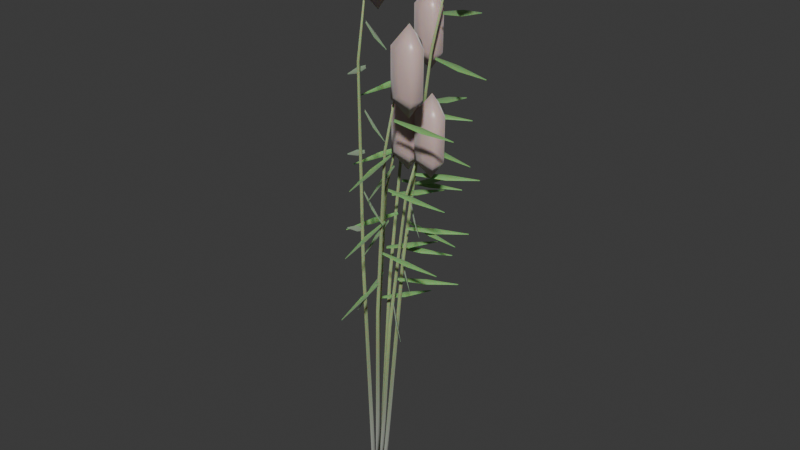 # Source: aquatic_wetland_reed.blend  (saved by Blender 5.2.44; exported with 4.5.12 LTS)
import bpy
from mathutils import Matrix  # noqa: F401  (used for matrix-valued properties, if any)

bpy.ops.wm.read_factory_settings(use_empty=True)
scene = bpy.context.scene
scene.name = 'Scene'

# ---- collections
col_collection = bpy.data.collections.new('Collection'); scene.collection.children.link(col_collection)

# ---- materials (node trees are filled in below, after node groups)
mat_m_reed_culm = bpy.data.materials.new('M_Reed_Culm')
mat_m_reed_leaf = bpy.data.materials.new('M_Reed_Leaf')
mat_m_reed_plume = bpy.data.materials.new('M_Reed_Plume')

# ---- material node trees
mat_m_reed_culm.use_nodes = True; mat_m_reed_culm.node_tree.nodes.clear()
_N = mat_m_reed_culm.node_tree.nodes; _L = mat_m_reed_culm.node_tree.links
n0 = _N.new('ShaderNodeBsdfPrincipled'); n0.name = 'Principled BSDF'; n0.location = (200, 0)
n0.inputs[0].default_value = (0.35, 0.48, 0.2, 1.0)
n0.inputs[8].default_value = 0.35
n0.inputs[10].default_value = 0.03
n0.inputs[24].default_value = 0.4
n1 = _N.new('ShaderNodeOutputMaterial'); n1.name = 'Material Output'; n1.location = (500, 0)
_L.new(n0.outputs[0], n1.inputs[0])
n1.is_active_output = True
mat_m_reed_leaf.use_nodes = True; mat_m_reed_leaf.node_tree.nodes.clear()
_N = mat_m_reed_leaf.node_tree.nodes; _L = mat_m_reed_leaf.node_tree.links
n0 = _N.new('ShaderNodeBsdfPrincipled'); n0.name = 'Principled BSDF'; n0.location = (200, 0)
n0.inputs[0].default_value = (0.24, 0.52, 0.16, 1.0)
n0.inputs[2].default_value = 0.45
n0.inputs[8].default_value = 0.45
n0.inputs[10].default_value = 0.03
n0.inputs[24].default_value = 0.4
n1 = _N.new('ShaderNodeOutputMaterial'); n1.name = 'Material Output'; n1.location = (500, 0)
_L.new(n0.outputs[0], n1.inputs[0])
n1.is_active_output = True
mat_m_reed_plume.use_nodes = True; mat_m_reed_plume.node_tree.nodes.clear()
_N = mat_m_reed_plume.node_tree.nodes; _L = mat_m_reed_plume.node_tree.links
n0 = _N.new('ShaderNodeBsdfPrincipled'); n0.name = 'Principled BSDF'; n0.location = (200, 0)
n0.inputs[0].default_value = (0.65, 0.48, 0.45, 1.0)
n0.inputs[2].default_value = 0.35
n0.inputs[8].default_value = 0.65
n0.inputs[9].default_value = (0.12, 0.21, 0.0275)
n0.inputs[10].default_value = 0.03
n0.inputs[24].default_value = 0.4
n1 = _N.new('ShaderNodeOutputMaterial'); n1.name = 'Material Output'; n1.location = (500, 0)
_L.new(n0.outputs[0], n1.inputs[0])
n1.is_active_output = True

# ---- world
world_world = bpy.data.worlds.new('World'); scene.world = world_world
world_world.use_nodes = True; world_world.node_tree.nodes.clear()
_N = world_world.node_tree.nodes; _L = world_world.node_tree.links
n0 = _N.new('ShaderNodeOutputWorld'); n0.name = 'World Output'; n0.location = (200, 100)
n1 = _N.new('ShaderNodeBackground'); n1.name = 'Background'; n1.location = (-200, 100)
n1.inputs[0].default_value = (0.05088, 0.05088, 0.05088, 1.0)
_L.new(n1.outputs[0], n0.inputs[0])
n0.is_active_output = True
world_world.color = (0.05088, 0.05088, 0.05088)
world_world.sun_shadow_jitter_overblur = 0.0

# ---- meshes
me_flora_wetland_reed_mesh = bpy.data.meshes.new('Flora_Wetland_Reed_Mesh')
me_flora_wetland_reed_mesh.from_pydata([(-0.001958, -0.0005437, 0.001362), (0.01599, -0.01854, -1.802e-05), (0.03394, -0.0005437, -0.001362), (0.01599, 0.01746, 1.802e-05), (0.08405, -0.001632, 1.081), (0.09797, -0.01563, 1.08), (0.1119, -0.001631, 1.079), (0.09797, 0.01237, 1.08), (0.2201, -0.00272, 2.042), (0.23, -0.01272, 2.04), (0.2398, -0.002718, 2.038), (0.23, 0.007281, 2.04), (0.3332, -0.002991, 2.401), (0.3379, -0.007991, 2.4), (0.3427, -0.00299, 2.399), (0.3379, 0.002009, 2.4), (0.01599, -0.0005437, 0.0), (0.3379, -0.002991, 2.4), (0.131, -0.00475, 1.278), (0.1323, -0.001825, 1.269), (0.1294, -0.003259, 1.26), (0.2589, -0.1313, 1.266), (0.262, -0.1247, 1.247), (0.2556, -0.1282, 1.228), (0.4058, -0.2621, 1.226), (0.4062, -0.2611, 1.223), (0.4053, -0.2616, 1.22), (0.1693, -0.003591, 1.466), (0.1665, -0.00202, 1.457), (0.1677, -0.004982, 1.448), (0.3079, 0.1112, 1.455), (0.3016, 0.1151, 1.436), (0.3045, 0.1083, 1.417), (0.4526, 0.2446, 1.415), (0.4517, 0.2451, 1.412), (0.4521, 0.2441, 1.409), (0.1995, -0.005138, 1.655), (0.2008, -0.002214, 1.646), (0.198, -0.003647, 1.637), (0.3274, -0.1317, 1.643), (0.3306, -0.125, 1.624), (0.3241, -0.1286, 1.605), (0.4744, -0.2625, 1.603), (0.4748, -0.2615, 1.6), (0.4738, -0.262, 1.597), (0.2379, -0.00398, 1.843), (0.2351, -0.002408, 1.834), (0.2363, -0.00537, 1.825), (0.3764, 0.1108, 1.832), (0.3702, 0.1147, 1.813), (0.3731, 0.1079, 1.794), (0.5212, 0.2442, 1.792), (0.5202, 0.2447, 1.789), (0.5206, 0.2438, 1.786), (0.2681, -0.005526, 2.032), (0.2694, -0.002602, 2.023), (0.2665, -0.004035, 2.014), (0.396, -0.1321, 2.02), (0.3992, -0.1254, 2.001), (0.3927, -0.1289, 1.982), (0.5429, -0.2629, 1.98), (0.5434, -0.2619, 1.977), (0.5424, -0.2624, 1.974), (0.3064, -0.004368, 2.22), (0.3037, -0.002796, 2.211), (0.3048, -0.005758, 2.202), (0.445, 0.1105, 2.209), (0.4387, 0.1143, 2.19), (0.4416, 0.1075, 2.171), (0.5897, 0.2438, 2.17), (0.5888, 0.2444, 2.167), (0.5892, 0.2434, 2.164), (0.4179, -0.002991, 2.74), (0.4179, -0.002991, 2.22), (0.5089, -0.002991, 2.616), (0.4716, 0.05067, 2.594), (0.4179, 0.09444, 2.626), (0.36, 0.055, 2.603), (0.3357, -0.002991, 2.604), (0.3491, -0.07181, 2.626), (0.4179, -0.07877, 2.594), (0.4824, -0.06748, 2.617), (0.5089, -0.002991, 2.344), (0.4716, 0.05067, 2.366), (0.4179, 0.09444, 2.334), (0.36, 0.055, 2.357), (0.3357, -0.002991, 2.356), (0.3491, -0.07181, 2.334), (0.4179, -0.07877, 2.366), (0.4824, -0.06748, 2.343), (0.002309, 0.03905, 0.001063), (0.02033, 0.02107, 0.0009144), (0.03825, 0.03905, -0.001063), (0.02022, 0.05703, -0.0009144), (0.09688, 0.1172, 1.531), (0.1109, 0.1032, 1.531), (0.1248, 0.1171, 1.529), (0.1108, 0.1311, 1.529), (0.2415, 0.1953, 2.891), (0.2514, 0.1853, 2.891), (0.2613, 0.1952, 2.889), (0.2514, 0.2052, 2.889), (0.3566, 0.2148, 3.401), (0.3615, 0.2098, 3.4), (0.3664, 0.2147, 3.399), (0.3615, 0.2198, 3.4), (0.02028, 0.03905, 0.0), (0.3615, 0.2148, 3.4), (0.1473, 0.128, 1.806), (0.1466, 0.1311, 1.797), (0.1456, 0.1282, 1.788), (0.3268, 0.1124, 1.798), (0.3254, 0.1195, 1.779), (0.323, 0.1126, 1.76), (0.5242, 0.1055, 1.762), (0.524, 0.1066, 1.759), (0.5236, 0.1056, 1.756), (0.1855, 0.147, 2.073), (0.1825, 0.145, 2.064), (0.1854, 0.1431, 2.055), (0.191, 0.3248, 2.044), (0.184, 0.3208, 2.025), (0.1909, 0.3166, 2.007), (0.1867, 0.5166, 1.985), (0.1857, 0.516, 1.982), (0.1867, 0.5153, 1.979), (0.219, 0.1559, 2.34), (0.2183, 0.159, 2.331), (0.2172, 0.156, 2.322), (0.3984, 0.1403, 2.332), (0.397, 0.1474, 2.313), (0.3947, 0.1405, 2.295), (0.5958, 0.1334, 2.297), (0.5956, 0.1345, 2.294), (0.5952, 0.1335, 2.291), (0.2571, 0.1749, 2.607), (0.2541, 0.1729, 2.599), (0.2571, 0.171, 2.59), (0.2626, 0.3527, 2.578), (0.2556, 0.3487, 2.56), (0.2626, 0.3445, 2.541), (0.2583, 0.5445, 2.519), (0.2573, 0.5439, 2.516), (0.2583, 0.5432, 2.513), (0.2906, 0.1838, 2.875), (0.2899, 0.1869, 2.866), (0.2888, 0.1839, 2.857), (0.4701, 0.1682, 2.867), (0.4686, 0.1753, 2.848), (0.4663, 0.1684, 2.829), (0.6674, 0.1613, 2.831), (0.6672, 0.1624, 2.828), (0.6669, 0.1614, 2.825), (0.3287, 0.2027, 3.142), (0.3257, 0.2008, 3.133), (0.3287, 0.1988, 3.124), (0.3343, 0.3806, 3.112), (0.3272, 0.3765, 3.094), (0.3342, 0.3724, 3.075), (0.3299, 0.5724, 3.053), (0.3289, 0.5718, 3.051), (0.3299, 0.5711, 3.048), (0.4415, 0.2148, 3.74), (0.4415, 0.2148, 3.22), (0.5325, 0.2148, 3.616), (0.4952, 0.2684, 3.594), (0.4415, 0.3122, 3.626), (0.3835, 0.2728, 3.603), (0.3593, 0.2148, 3.604), (0.3727, 0.146, 3.626), (0.4415, 0.139, 3.594), (0.506, 0.1503, 3.617), (0.5325, 0.2148, 3.344), (0.4952, 0.2684, 3.366), (0.4415, 0.3122, 3.334), (0.3835, 0.2728, 3.357), (0.3593, 0.2148, 3.356), (0.3727, 0.146, 3.334), (0.4415, 0.139, 3.366), (0.506, 0.1503, 3.343), (-0.05418, 0.06225, -0.0003083), (-0.03621, 0.04433, 0.001709), (-0.01818, 0.06225, 0.0003083), (-0.03615, 0.08017, -0.001709), (-0.07254, 0.1868, 1.305), (-0.05856, 0.1728, 1.306), (-0.04454, 0.1867, 1.305), (-0.05851, 0.2007, 1.304), (-0.04087, 0.3113, 2.466), (-0.03091, 0.3013, 2.466), (-0.02092, 0.3112, 2.464), (-0.03088, 0.3212, 2.464), (0.0461, 0.3425, 2.901), (0.051, 0.3374, 2.9), (0.05593, 0.3423, 2.899), (0.05104, 0.3474, 2.9), (-0.03618, 0.06225, 0.0), (0.05102, 0.3424, 2.9), (-0.04049, 0.2069, 1.542), (-0.04289, 0.209, 1.533), (-0.04218, 0.2059, 1.524), (0.1156, 0.2968, 1.532), (0.1101, 0.3017, 1.513), (0.112, 0.2946, 1.494), (0.281, 0.404, 1.494), (0.2802, 0.4047, 1.491), (0.2804, 0.4036, 1.488), (-0.03197, 0.2323, 1.769), (-0.02723, 0.2312, 1.761), (-0.02511, 0.2356, 1.753), (-0.1844, 0.1631, 1.702), (-0.1741, 0.1603, 1.685), (-0.1699, 0.1701, 1.667), (-0.3389, 0.08193, 1.603), (-0.3373, 0.08158, 1.6), (-0.3366, 0.08303, 1.597), (-0.009184, 0.2514, 1.998), (-0.01158, 0.2534, 1.989), (-0.01088, 0.2504, 1.98), (0.1469, 0.3412, 1.988), (0.1414, 0.3461, 1.969), (0.1433, 0.3391, 1.95), (0.3123, 0.4484, 1.95), (0.3115, 0.4491, 1.947), (0.3117, 0.4481, 1.944), (-0.0006686, 0.2767, 2.225), (0.004067, 0.2757, 2.216), (0.006194, 0.28, 2.208), (-0.1531, 0.2076, 2.157), (-0.1428, 0.2048, 2.14), (-0.1386, 0.2146, 2.123), (-0.3076, 0.1264, 2.058), (-0.306, 0.126, 2.056), (-0.3053, 0.1275, 2.053), (0.02212, 0.2959, 2.453), (0.01972, 0.2979, 2.444), (0.02043, 0.2948, 2.435), (0.1782, 0.3857, 2.443), (0.1727, 0.3906, 2.425), (0.1746, 0.3835, 2.406), (0.3436, 0.4929, 2.406), (0.3428, 0.4936, 2.403), (0.343, 0.4926, 2.4), (0.03063, 0.3212, 2.68), (0.03537, 0.3201, 2.672), (0.03749, 0.3245, 2.664), (-0.1218, 0.2521, 2.613), (-0.1115, 0.2493, 2.596), (-0.1073, 0.2591, 2.579), (-0.2763, 0.1709, 2.514), (-0.2747, 0.1705, 2.511), (-0.274, 0.172, 2.509), (0.131, 0.3424, 3.24), (0.131, 0.3424, 2.72), (0.222, 0.3424, 3.116), (0.1847, 0.396, 3.094), (0.131, 0.4398, 3.126), (0.07303, 0.4004, 3.103), (0.04875, 0.3424, 3.104), (0.0622, 0.2736, 3.126), (0.131, 0.2666, 3.094), (0.1955, 0.2779, 3.117), (0.222, 0.3424, 2.844), (0.1847, 0.396, 2.866), (0.131, 0.4398, 2.834), (0.07303, 0.4004, 2.857), (0.04875, 0.3424, 2.856), (0.0622, 0.2736, 2.834), (0.131, 0.2666, 2.866), (0.1955, 0.2779, 2.843), (-0.03398, 0.000656, 0.0003004), (-0.01599, -0.01734, 2.186e-05), (0.002011, 0.000656, -0.0003004), (-0.01599, 0.01866, -2.186e-05), (-0.01195, 0.001969, 1.081), (0.002041, -0.01203, 1.08), (0.01603, 0.001968, 1.079), (0.00204, 0.01597, 1.08), (0.06014, 0.003282, 2.041), (0.07007, -0.00672, 2.04), (0.07999, 0.003279, 2.039), (0.07007, 0.01328, 2.04), (0.1572, 0.003609, 2.401), (0.1621, -0.001392, 2.4), (0.1669, 0.003607, 2.399), (0.1621, 0.008608, 2.4), (-0.01599, 0.000656, 0.0), (0.1621, 0.003608, 2.4), (0.02822, 0.002563, 1.277), (0.0249, 0.002202, 1.269), (0.02722, -0.0002022, 1.26), (0.09304, 0.1697, 1.258), (0.0854, 0.1692, 1.239), (0.09092, 0.1639, 1.22), (0.1537, 0.3548, 1.209), (0.1526, 0.3547, 1.206), (0.1534, 0.3539, 1.204), (0.04532, 0.0001125, 1.466), (0.04776, 0.002437, 1.457), (0.04445, 0.003086, 1.448), (0.09145, -0.1729, 1.445), (0.09726, -0.1678, 1.426), (0.08963, -0.1666, 1.407), (0.1514, -0.3578, 1.395), (0.1523, -0.357, 1.392), (0.1512, -0.3568, 1.389), (0.07395, 0.003032, 1.655), (0.07063, 0.002671, 1.646), (0.07295, 0.0002664, 1.637), (0.1388, 0.1702, 1.635), (0.1311, 0.1696, 1.616), (0.1366, 0.1643, 1.598), (0.1995, 0.3553, 1.587), (0.1983, 0.3551, 1.584), (0.1991, 0.3543, 1.581), (0.09104, 0.0005811, 1.843), (0.09349, 0.002905, 1.834), (0.09018, 0.003555, 1.825), (0.1372, -0.1725, 1.822), (0.143, -0.1674, 1.803), (0.1354, -0.1662, 1.785), (0.1972, -0.3573, 1.772), (0.198, -0.3565, 1.769), (0.1969, -0.3563, 1.766), (0.1197, 0.0035, 2.032), (0.1164, 0.00314, 2.023), (0.1187, 0.000735, 2.014), (0.1845, 0.1706, 2.012), (0.1768, 0.1701, 1.993), (0.1824, 0.1648, 1.975), (0.2452, 0.3557, 1.964), (0.2441, 0.3556, 1.961), (0.2448, 0.3548, 1.958), (0.1368, 0.00105, 2.22), (0.1392, 0.003374, 2.211), (0.1359, 0.004023, 2.203), (0.1829, -0.172, 2.199), (0.1887, -0.1669, 2.18), (0.1811, -0.1657, 2.162), (0.2429, -0.3569, 2.149), (0.2437, -0.3561, 2.146), (0.2426, -0.3559, 2.143), (0.2421, 0.003608, 2.74), (0.2421, 0.003608, 2.22), (0.333, 0.003608, 2.616), (0.2957, 0.05727, 2.594), (0.2421, 0.101, 2.626), (0.1841, 0.0616, 2.603), (0.1598, 0.003608, 2.604), (0.1733, -0.06521, 2.626), (0.2421, -0.07217, 2.594), (0.3066, -0.06088, 2.617), (0.333, 0.003608, 2.344), (0.2957, 0.05727, 2.366), (0.2421, 0.101, 2.334), (0.1841, 0.0616, 2.357), (0.1598, 0.003608, 2.356), (0.1733, -0.06521, 2.334), (0.2421, -0.07217, 2.366), (0.3066, -0.06088, 2.343), (-0.04126, -0.03735, 4.086e-05), (-0.02327, -0.05533, -0.0008777), (-0.005264, -0.03735, -4.086e-05), (-0.02326, -0.01937, 0.0008777), (-0.03379, -0.1121, 1.53), (-0.01979, -0.126, 1.529), (-0.005793, -0.112, 1.53), (-0.01979, -0.09806, 1.531), (0.02371, -0.1868, 2.891), (0.03368, -0.1967, 2.89), (0.04365, -0.1867, 2.889), (0.03368, -0.1767, 2.89), (0.1171, -0.2054, 3.401), (0.1221, -0.2104, 3.4), (0.127, -0.2054, 3.399), (0.122, -0.2004, 3.4), (-0.02326, -0.03735, 0.0), (0.1221, -0.2054, 3.4), (-0.001226, -0.1209, 1.805), (0.0004723, -0.1254, 1.797), (0.005205, -0.1247, 1.789), (-0.1441, -0.03252, 1.74), (-0.1409, -0.04254, 1.723), (-0.1306, -0.04048, 1.705), (-0.2985, 0.051, 1.643), (-0.2979, 0.04951, 1.64), (-0.2964, 0.04974, 1.637), (0.01997, -0.1418, 2.073), (0.02074, -0.1387, 2.064), (0.01829, -0.1407, 2.055), (0.17, -0.2413, 2.063), (0.172, -0.2343, 2.044), (0.1664, -0.2391, 2.025), (0.3397, -0.3415, 2.025), (0.34, -0.3405, 2.022), (0.3392, -0.3412, 2.019), (0.0393, -0.1476, 2.34), (0.041, -0.1521, 2.331), (0.04573, -0.1514, 2.323), (-0.1036, -0.0592, 2.274), (-0.1004, -0.06921, 2.257), (-0.09002, -0.06715, 2.24), (-0.258, 0.02432, 2.177), (-0.2574, 0.02283, 2.174), (-0.2558, 0.02307, 2.171), (0.0605, -0.1685, 2.608), (0.06126, -0.1654, 2.599), (0.05882, -0.1674, 2.59), (0.2105, -0.268, 2.598), (0.2125, -0.261, 2.579), (0.207, -0.2658, 2.56), (0.3802, -0.3682, 2.56), (0.3805, -0.3672, 2.557), (0.3797, -0.3679, 2.554), (0.07983, -0.1743, 2.874), (0.08152, -0.1787, 2.866), (0.08626, -0.178, 2.858), (-0.06308, -0.08587, 2.808), (-0.05983, -0.09589, 2.791), (-0.0495, -0.09383, 2.774), (-0.2175, -0.002353, 2.711), (-0.2169, -0.003844, 2.708), (-0.2153, -0.003609, 2.706), (0.101, -0.1951, 3.142), (0.1018, -0.1921, 3.133), (0.09934, -0.1941, 3.124), (0.251, -0.2947, 3.132), (0.253, -0.2877, 3.113), (0.2475, -0.2925, 3.094), (0.4208, -0.3949, 3.094), (0.421, -0.3939, 3.091), (0.4202, -0.3945, 3.088), (0.2021, -0.2054, 3.74), (0.2021, -0.2054, 3.22), (0.293, -0.2054, 3.616), (0.2557, -0.1517, 3.594), (0.2021, -0.108, 3.626), (0.1441, -0.1474, 3.603), (0.1198, -0.2054, 3.604), (0.1332, -0.2742, 3.626), (0.2021, -0.2812, 3.594), (0.2665, -0.2699, 3.617), (0.293, -0.2054, 3.344), (0.2557, -0.1517, 3.366), (0.2021, -0.108, 3.334), (0.1441, -0.1474, 3.357), (0.1198, -0.2054, 3.356), (0.1332, -0.2742, 3.334), (0.2021, -0.2812, 3.366), (0.2665, -0.2699, 3.343), (0.01851, -0.0621, 0.001687), (0.03627, -0.08002, -0.001691), (0.05435, -0.0621, -0.001687), (0.03659, -0.04418, 0.001691), (0.1454, -0.1863, 1.307), (0.1592, -0.2002, 1.304), (0.1732, -0.1863, 1.303), (0.1594, -0.1724, 1.306), (0.3223, -0.3106, 2.467), (0.3321, -0.3205, 2.464), (0.342, -0.3104, 2.463), (0.3322, -0.3006, 2.466), (0.4455, -0.3416, 2.901), (0.4503, -0.3466, 2.9), (0.4552, -0.3415, 2.899), (0.4504, -0.3366, 2.9), (0.03643, -0.0621, 0.0), (0.4504, -0.3416, 2.9), (0.198, -0.2105, 1.542), (0.2009, -0.2085, 1.533), (0.1978, -0.2068, 1.524), (0.2045, -0.3886, 1.514), (0.2112, -0.3843, 1.495), (0.204, -0.3807, 1.477), (0.2217, -0.5803, 1.457), (0.2227, -0.5796, 1.454), (0.2217, -0.579, 1.451), (0.2436, -0.2336, 1.77), (0.2425, -0.2307, 1.761), (0.2419, -0.2337, 1.752), (0.4233, -0.2203, 1.762), (0.4207, -0.2135, 1.743), (0.4195, -0.2207, 1.724), (0.6192, -0.1954, 1.726), (0.6188, -0.1945, 1.723), (0.6186, -0.1955, 1.72), (0.2812, -0.2549, 1.997), (0.284, -0.2528, 1.989), (0.2809, -0.2512, 1.98), (0.2876, -0.433, 1.97), (0.2944, -0.4286, 1.951), (0.2872, -0.4251, 1.933), (0.3049, -0.6246, 1.913), (0.3059, -0.6239, 1.91), (0.3048, -0.6234, 1.907), (0.3268, -0.2779, 2.225), (0.3256, -0.275, 2.216), (0.325, -0.2781, 2.207), (0.5065, -0.2647, 2.217), (0.5039, -0.2579, 2.198), (0.5027, -0.265, 2.18), (0.7024, -0.2398, 2.181), (0.702, -0.2388, 2.179), (0.7018, -0.2399, 2.176), (0.3643, -0.2992, 2.453), (0.3672, -0.2972, 2.444), (0.3641, -0.2955, 2.435), (0.3708, -0.4773, 2.426), (0.3775, -0.473, 2.407), (0.3703, -0.4695, 2.388), (0.3881, -0.669, 2.368), (0.389, -0.6683, 2.365), (0.388, -0.6677, 2.362), (0.41, -0.3223, 2.681), (0.4088, -0.3194, 2.672), (0.4082, -0.3225, 2.663), (0.5896, -0.309, 2.673), (0.5871, -0.3022, 2.654), (0.5858, -0.3094, 2.635), (0.7855, -0.2842, 2.637), (0.7852, -0.2832, 2.634), (0.785, -0.2842, 2.631), (0.5304, -0.3416, 3.24), (0.5304, -0.3416, 2.72), (0.6213, -0.3416, 3.116), (0.584, -0.2879, 3.094), (0.5304, -0.2441, 3.126), (0.4724, -0.2836, 3.103), (0.4481, -0.3416, 3.104), (0.4616, -0.4104, 3.126), (0.5304, -0.4173, 3.094), (0.5949, -0.4061, 3.117), (0.6213, -0.3416, 2.844), (0.584, -0.2879, 2.866), (0.5304, -0.2441, 2.834), (0.4724, -0.2836, 2.857), (0.4481, -0.3416, 2.856), (0.4616, -0.4104, 2.834), (0.5304, -0.4173, 2.866), (0.5949, -0.4061, 2.843)], [], [(0, 1, 5, 4), (1, 2, 6, 5), (2, 3, 7, 6), (3, 0, 4, 7), (4, 5, 9, 8), (5, 6, 10, 9), (6, 7, 11, 10), (7, 4, 8, 11), (8, 9, 13, 12), (9, 10, 14, 13), (10, 11, 15, 14), (11, 8, 12, 15), (16, 1, 0), (16, 2, 1), (16, 3, 2), (16, 0, 3), (17, 12, 13), (17, 13, 14), (17, 14, 15), (17, 15, 12), (18, 19, 22, 21), (19, 20, 23, 22), (21, 22, 25, 24), (22, 23, 26, 25), (27, 28, 31, 30), (28, 29, 32, 31), (30, 31, 34, 33), (31, 32, 35, 34), (36, 37, 40, 39), (37, 38, 41, 40), (39, 40, 43, 42), (40, 41, 44, 43), (45, 46, 49, 48), (46, 47, 50, 49), (48, 49, 52, 51), (49, 50, 53, 52), (54, 55, 58, 57), (55, 56, 59, 58), (57, 58, 61, 60), (58, 59, 62, 61), (63, 64, 67, 66), (64, 65, 68, 67), (66, 67, 70, 69), (67, 68, 71, 70), (72, 74, 75), (72, 75, 76), (72, 76, 77), (72, 77, 78), (72, 78, 79), (72, 79, 80), (72, 80, 81), (72, 81, 74), (74, 82, 83, 75), (75, 83, 84, 76), (76, 84, 85, 77), (77, 85, 86, 78), (78, 86, 87, 79), (79, 87, 88, 80), (80, 88, 89, 81), (81, 89, 82, 74), (73, 83, 82), (73, 84, 83), (73, 85, 84), (73, 86, 85), (73, 87, 86), (73, 88, 87), (73, 89, 88), (73, 82, 89), (90, 91, 95, 94), (91, 92, 96, 95), (92, 93, 97, 96), (93, 90, 94, 97), (94, 95, 99, 98), (95, 96, 100, 99), (96, 97, 101, 100), (97, 94, 98, 101), (98, 99, 103, 102), (99, 100, 104, 103), (100, 101, 105, 104), (101, 98, 102, 105), (106, 91, 90), (106, 92, 91), (106, 93, 92), (106, 90, 93), (107, 102, 103), (107, 103, 104), (107, 104, 105), (107, 105, 102), (108, 109, 112, 111), (109, 110, 113, 112), (111, 112, 115, 114), (112, 113, 116, 115), (117, 118, 121, 120), (118, 119, 122, 121), (120, 121, 124, 123), (121, 122, 125, 124), (126, 127, 130, 129), (127, 128, 131, 130), (129, 130, 133, 132), (130, 131, 134, 133), (135, 136, 139, 138), (136, 137, 140, 139), (138, 139, 142, 141), (139, 140, 143, 142), (144, 145, 148, 147), (145, 146, 149, 148), (147, 148, 151, 150), (148, 149, 152, 151), (153, 154, 157, 156), (154, 155, 158, 157), (156, 157, 160, 159), (157, 158, 161, 160), (162, 164, 165), (162, 165, 166), (162, 166, 167), (162, 167, 168), (162, 168, 169), (162, 169, 170), (162, 170, 171), (162, 171, 164), (164, 172, 173, 165), (165, 173, 174, 166), (166, 174, 175, 167), (167, 175, 176, 168), (168, 176, 177, 169), (169, 177, 178, 170), (170, 178, 179, 171), (171, 179, 172, 164), (163, 173, 172), (163, 174, 173), (163, 175, 174), (163, 176, 175), (163, 177, 176), (163, 178, 177), (163, 179, 178), (163, 172, 179), (180, 181, 185, 184), (181, 182, 186, 185), (182, 183, 187, 186), (183, 180, 184, 187), (184, 185, 189, 188), (185, 186, 190, 189), (186, 187, 191, 190), (187, 184, 188, 191), (188, 189, 193, 192), (189, 190, 194, 193), (190, 191, 195, 194), (191, 188, 192, 195), (196, 181, 180), (196, 182, 181), (196, 183, 182), (196, 180, 183), (197, 192, 193), (197, 193, 194), (197, 194, 195), (197, 195, 192), (198, 199, 202, 201), (199, 200, 203, 202), (201, 202, 205, 204), (202, 203, 206, 205), (207, 208, 211, 210), (208, 209, 212, 211), (210, 211, 214, 213), (211, 212, 215, 214), (216, 217, 220, 219), (217, 218, 221, 220), (219, 220, 223, 222), (220, 221, 224, 223), (225, 226, 229, 228), (226, 227, 230, 229), (228, 229, 232, 231), (229, 230, 233, 232), (234, 235, 238, 237), (235, 236, 239, 238), (237, 238, 241, 240), (238, 239, 242, 241), (243, 244, 247, 246), (244, 245, 248, 247), (246, 247, 250, 249), (247, 248, 251, 250), (252, 254, 255), (252, 255, 256), (252, 256, 257), (252, 257, 258), (252, 258, 259), (252, 259, 260), (252, 260, 261), (252, 261, 254), (254, 262, 263, 255), (255, 263, 264, 256), (256, 264, 265, 257), (257, 265, 266, 258), (258, 266, 267, 259), (259, 267, 268, 260), (260, 268, 269, 261), (261, 269, 262, 254), (253, 263, 262), (253, 264, 263), (253, 265, 264), (253, 266, 265), (253, 267, 266), (253, 268, 267), (253, 269, 268), (253, 262, 269), (270, 271, 275, 274), (271, 272, 276, 275), (272, 273, 277, 276), (273, 270, 274, 277), (274, 275, 279, 278), (275, 276, 280, 279), (276, 277, 281, 280), (277, 274, 278, 281), (278, 279, 283, 282), (279, 280, 284, 283), (280, 281, 285, 284), (281, 278, 282, 285), (286, 271, 270), (286, 272, 271), (286, 273, 272), (286, 270, 273), (287, 282, 283), (287, 283, 284), (287, 284, 285), (287, 285, 282), (288, 289, 292, 291), (289, 290, 293, 292), (291, 292, 295, 294), (292, 293, 296, 295), (297, 298, 301, 300), (298, 299, 302, 301), (300, 301, 304, 303), (301, 302, 305, 304), (306, 307, 310, 309), (307, 308, 311, 310), (309, 310, 313, 312), (310, 311, 314, 313), (315, 316, 319, 318), (316, 317, 320, 319), (318, 319, 322, 321), (319, 320, 323, 322), (324, 325, 328, 327), (325, 326, 329, 328), (327, 328, 331, 330), (328, 329, 332, 331), (333, 334, 337, 336), (334, 335, 338, 337), (336, 337, 340, 339), (337, 338, 341, 340), (342, 344, 345), (342, 345, 346), (342, 346, 347), (342, 347, 348), (342, 348, 349), (342, 349, 350), (342, 350, 351), (342, 351, 344), (344, 352, 353, 345), (345, 353, 354, 346), (346, 354, 355, 347), (347, 355, 356, 348), (348, 356, 357, 349), (349, 357, 358, 350), (350, 358, 359, 351), (351, 359, 352, 344), (343, 353, 352), (343, 354, 353), (343, 355, 354), (343, 356, 355), (343, 357, 356), (343, 358, 357), (343, 359, 358), (343, 352, 359), (360, 361, 365, 364), (361, 362, 366, 365), (362, 363, 367, 366), (363, 360, 364, 367), (364, 365, 369, 368), (365, 366, 370, 369), (366, 367, 371, 370), (367, 364, 368, 371), (368, 369, 373, 372), (369, 370, 374, 373), (370, 371, 375, 374), (371, 368, 372, 375), (376, 361, 360), (376, 362, 361), (376, 363, 362), (376, 360, 363), (377, 372, 373), (377, 373, 374), (377, 374, 375), (377, 375, 372), (378, 379, 382, 381), (379, 380, 383, 382), (381, 382, 385, 384), (382, 383, 386, 385), (387, 388, 391, 390), (388, 389, 392, 391), (390, 391, 394, 393), (391, 392, 395, 394), (396, 397, 400, 399), (397, 398, 401, 400), (399, 400, 403, 402), (400, 401, 404, 403), (405, 406, 409, 408), (406, 407, 410, 409), (408, 409, 412, 411), (409, 410, 413, 412), (414, 415, 418, 417), (415, 416, 419, 418), (417, 418, 421, 420), (418, 419, 422, 421), (423, 424, 427, 426), (424, 425, 428, 427), (426, 427, 430, 429), (427, 428, 431, 430), (432, 434, 435), (432, 435, 436), (432, 436, 437), (432, 437, 438), (432, 438, 439), (432, 439, 440), (432, 440, 441), (432, 441, 434), (434, 442, 443, 435), (435, 443, 444, 436), (436, 444, 445, 437), (437, 445, 446, 438), (438, 446, 447, 439), (439, 447, 448, 440), (440, 448, 449, 441), (441, 449, 442, 434), (433, 443, 442), (433, 444, 443), (433, 445, 444), (433, 446, 445), (433, 447, 446), (433, 448, 447), (433, 449, 448), (433, 442, 449), (450, 451, 455, 454), (451, 452, 456, 455), (452, 453, 457, 456), (453, 450, 454, 457), (454, 455, 459, 458), (455, 456, 460, 459), (456, 457, 461, 460), (457, 454, 458, 461), (458, 459, 463, 462), (459, 460, 464, 463), (460, 461, 465, 464), (461, 458, 462, 465), (466, 451, 450), (466, 452, 451), (466, 453, 452), (466, 450, 453), (467, 462, 463), (467, 463, 464), (467, 464, 465), (467, 465, 462), (468, 469, 472, 471), (469, 470, 473, 472), (471, 472, 475, 474), (472, 473, 476, 475), (477, 478, 481, 480), (478, 479, 482, 481), (480, 481, 484, 483), (481, 482, 485, 484), (486, 487, 490, 489), (487, 488, 491, 490), (489, 490, 493, 492), (490, 491, 494, 493), (495, 496, 499, 498), (496, 497, 500, 499), (498, 499, 502, 501), (499, 500, 503, 502), (504, 505, 508, 507), (505, 506, 509, 508), (507, 508, 511, 510), (508, 509, 512, 511), (513, 514, 517, 516), (514, 515, 518, 517), (516, 517, 520, 519), (517, 518, 521, 520), (522, 524, 525), (522, 525, 526), (522, 526, 527), (522, 527, 528), (522, 528, 529), (522, 529, 530), (522, 530, 531), (522, 531, 524), (524, 532, 533, 525), (525, 533, 534, 526), (526, 534, 535, 527), (527, 535, 536, 528), (528, 536, 537, 529), (529, 537, 538, 530), (530, 538, 539, 531), (531, 539, 532, 524), (523, 533, 532), (523, 534, 533), (523, 535, 534), (523, 536, 535), (523, 537, 536), (523, 538, 537), (523, 539, 538), (523, 532, 539)])
me_flora_wetland_reed_mesh.polygons.foreach_set('use_smooth', [True] * 408)
me_flora_wetland_reed_mesh.polygons.foreach_set('material_index', [0, 0, 0, 0, 0, 0, 0, 0, 0, 0, 0, 0, 0, 0, 0, 0, 0, 0, 0, 0, 1, 1, 1, 1, 1, 1, 1, 1, 1, 1, 1, 1, 1, 1, 1, 1, 1, 1, 1, 1, 1, 1, 1, 1, 2, 2, 2, 2, 2, 2, 2, 2, 2, 2, 2, 2, 2, 2, 2, 2, 2, 2, 2, 2, 2, 2, 2, 2, 0, 0, 0, 0, 0, 0, 0, 0, 0, 0, 0, 0, 0, 0, 0, 0, 0, 0, 0, 0, 1, 1, 1, 1, 1, 1, 1, 1, 1, 1, 1, 1, 1, 1, 1, 1, 1, 1, 1, 1, 1, 1, 1, 1, 2, 2, 2, 2, 2, 2, 2, 2, 2, 2, 2, 2, 2, 2, 2, 2, 2, 2, 2, 2, 2, 2, 2, 2, 0, 0, 0, 0, 0, 0, 0, 0, 0, 0, 0, 0, 0, 0, 0, 0, 0, 0, 0, 0, 1, 1, 1, 1, 1, 1, 1, 1, 1, 1, 1, 1, 1, 1, 1, 1, 1, 1, 1, 1, 1, 1, 1, 1, 2, 2, 2, 2, 2, 2, 2, 2, 2, 2, 2, 2, 2, 2, 2, 2, 2, 2, 2, 2, 2, 2, 2, 2, 0, 0, 0, 0, 0, 0, 0, 0, 0, 0, 0, 0, 0, 0, 0, 0, 0, 0, 0, 0, 1, 1, 1, 1, 1, 1, 1, 1, 1, 1, 1, 1, 1, 1, 1, 1, 1, 1, 1, 1, 1, 1, 1, 1, 2, 2, 2, 2, 2, 2, 2, 2, 2, 2, 2, 2, 2, 2, 2, 2, 2, 2, 2, 2, 2, 2, 2, 2, 0, 0, 0, 0, 0, 0, 0, 0, 0, 0, 0, 0, 0, 0, 0, 0, 0, 0, 0, 0, 1, 1, 1, 1, 1, 1, 1, 1, 1, 1, 1, 1, 1, 1, 1, 1, 1, 1, 1, 1, 1, 1, 1, 1, 2, 2, 2, 2, 2, 2, 2, 2, 2, 2, 2, 2, 2, 2, 2, 2, 2, 2, 2, 2, 2, 2, 2, 2, 0, 0, 0, 0, 0, 0, 0, 0, 0, 0, 0, 0, 0, 0, 0, 0, 0, 0, 0, 0, 1, 1, 1, 1, 1, 1, 1, 1, 1, 1, 1, 1, 1, 1, 1, 1, 1, 1, 1, 1, 1, 1, 1, 1, 2, 2, 2, 2, 2, 2, 2, 2, 2, 2, 2, 2, 2, 2, 2, 2, 2, 2, 2, 2, 2, 2, 2, 2])
me_flora_wetland_reed_mesh.materials.append(mat_m_reed_culm)
me_flora_wetland_reed_mesh.materials.append(mat_m_reed_leaf)
me_flora_wetland_reed_mesh.materials.append(mat_m_reed_plume)
me_flora_wetland_reed_mesh.update()

# ---- objects
ob_flora_wetland_reed = bpy.data.objects.new('Flora_Wetland_Reed', me_flora_wetland_reed_mesh)

# ---- transforms, parenting, visibility, modifiers, constraints
ob_flora_wetland_reed.location = (0.0, 0.0, 0.0)

# ---- collection membership
scene.collection.objects.link(ob_flora_wetland_reed)

# ---- scene / render settings (as saved in the file)
scene.frame_start = 1; scene.frame_end = 250; scene.frame_set(1)
scene.render.engine = 'BLENDER_EEVEE_NEXT'
scene.render.bake_bias = 0.0
scene.render.bake_samples = 0
scene.render.compositor_device = 'GPU'
scene.eevee.use_volume_custom_range = False
scene.eevee.fast_gi_thickness_near = 0.1
scene.eevee.fast_gi_thickness_far = 0.0
scene.eevee.ray_tracing_options.screen_trace_thickness = 0.1
bpy.context.view_layer.update()

# ---- added for rendering (the .blend has no active camera and no usable light): camera, sun
cam_auto = bpy.data.cameras.new('AutoCamera')
cam_auto.lens = 50.0
cam_auto.sensor_width = 36.0
cam_auto.clip_end = 1000.0
ob_auto_camera = bpy.data.objects.new('AutoCamera', cam_auto)
scene.collection.objects.link(ob_auto_camera)
ob_auto_camera.location = (4.01628, -4.5998, 4.9035)
ob_auto_camera.rotation_euler = (1.09748, -7.21219e-08, 0.694738)
scene.camera = ob_auto_camera
light_auto_sun = bpy.data.lights.new('AutoSun', 'SUN')
light_auto_sun.energy = 3.0
light_auto_sun.angle = 0.0523599
ob_auto_sun = bpy.data.objects.new('AutoSun', light_auto_sun)
scene.collection.objects.link(ob_auto_sun)
ob_auto_sun.rotation_euler = (0.872665, 0.174533, 0.523599)
bpy.context.view_layer.update()
